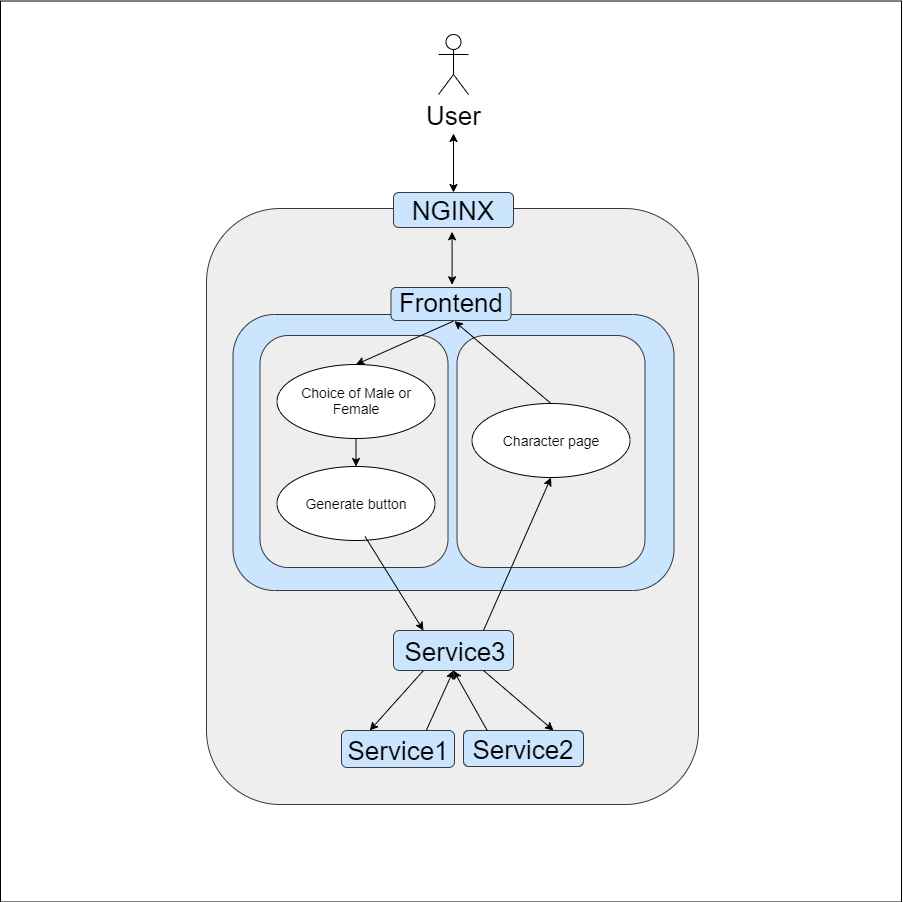

The diagram above was exported from draw.io. Its source (the exported page's mxGraphModel, read from the mxfile embedded in the PNG):
<mxGraphModel dx="1273" dy="1296" grid="0" gridSize="10" guides="1" tooltips="1" connect="1" arrows="1" fold="1" page="0" pageScale="1" pageWidth="826" pageHeight="1169" background="#ffffff" math="0" shadow="0">
  <root>
    <mxCell id="0" />
    <mxCell id="1" parent="0" />
    <mxCell id="O90gsG9_tNhZtxoCGeIR-182" value="" style="whiteSpace=wrap;html=1;aspect=fixed;fontSize=14;" vertex="1" parent="1">
      <mxGeometry x="506" y="-351.5" width="901" height="901" as="geometry" />
    </mxCell>
    <mxCell id="O90gsG9_tNhZtxoCGeIR-135" value="User&lt;br&gt;" style="shape=umlActor;verticalLabelPosition=bottom;labelBackgroundColor=#ffffff;verticalAlign=top;html=1;outlineConnect=0;fontSize=26;" vertex="1" parent="1">
      <mxGeometry x="944" y="-318" width="30" height="60" as="geometry" />
    </mxCell>
    <mxCell id="O90gsG9_tNhZtxoCGeIR-180" value="" style="endArrow=classic;startArrow=classic;html=1;fontSize=14;" edge="1" parent="1">
      <mxGeometry width="50" height="50" relative="1" as="geometry">
        <mxPoint x="959" y="-219" as="sourcePoint" />
        <mxPoint x="959" y="-160" as="targetPoint" />
      </mxGeometry>
    </mxCell>
    <mxCell id="O90gsG9_tNhZtxoCGeIR-136" value="" style="rounded=1;whiteSpace=wrap;html=1;fontSize=26;fillColor=#eeeeee;strokeColor=#36393d;" vertex="1" parent="1">
      <mxGeometry x="712" y="-144" width="492" height="596" as="geometry" />
    </mxCell>
    <mxCell id="O90gsG9_tNhZtxoCGeIR-139" value="" style="rounded=1;whiteSpace=wrap;html=1;fontSize=26;fillColor=#cce5ff;strokeColor=#36393d;" vertex="1" parent="1">
      <mxGeometry x="899" y="-160" width="120" height="35" as="geometry" />
    </mxCell>
    <mxCell id="O90gsG9_tNhZtxoCGeIR-137" value="NGINX" style="text;html=1;strokeColor=none;fillColor=none;align=center;verticalAlign=middle;whiteSpace=wrap;rounded=0;fontSize=26;" vertex="1" parent="1">
      <mxGeometry x="939" y="-151" width="40" height="20" as="geometry" />
    </mxCell>
    <mxCell id="O90gsG9_tNhZtxoCGeIR-141" value="" style="rounded=1;whiteSpace=wrap;html=1;fontSize=26;fillColor=#cce5ff;strokeColor=#36393d;" vertex="1" parent="1">
      <mxGeometry x="847" y="378" width="113" height="37" as="geometry" />
    </mxCell>
    <mxCell id="O90gsG9_tNhZtxoCGeIR-147" value="Service1" style="text;html=1;strokeColor=none;fillColor=none;align=center;verticalAlign=middle;whiteSpace=wrap;rounded=0;fontSize=26;" vertex="1" parent="1">
      <mxGeometry x="884" y="389" width="40" height="20" as="geometry" />
    </mxCell>
    <mxCell id="O90gsG9_tNhZtxoCGeIR-161" value="" style="group" vertex="1" connectable="0" parent="1">
      <mxGeometry x="899" y="278" width="120" height="40" as="geometry" />
    </mxCell>
    <mxCell id="O90gsG9_tNhZtxoCGeIR-143" value="" style="rounded=1;whiteSpace=wrap;html=1;fontSize=26;fillColor=#cce5ff;strokeColor=#36393d;" vertex="1" parent="O90gsG9_tNhZtxoCGeIR-161">
      <mxGeometry width="120" height="40" as="geometry" />
    </mxCell>
    <mxCell id="O90gsG9_tNhZtxoCGeIR-149" value="Service3" style="text;html=1;strokeColor=none;fillColor=none;align=center;verticalAlign=middle;whiteSpace=wrap;rounded=0;fontSize=26;" vertex="1" parent="O90gsG9_tNhZtxoCGeIR-161">
      <mxGeometry x="42" y="12" width="40" height="20" as="geometry" />
    </mxCell>
    <mxCell id="O90gsG9_tNhZtxoCGeIR-174" value="" style="endArrow=classic;startArrow=classic;html=1;fontSize=14;entryX=0.465;entryY=1.515;entryDx=0;entryDy=0;entryPerimeter=0;exitX=0.527;exitY=-0.438;exitDx=0;exitDy=0;exitPerimeter=0;" edge="1" parent="1" source="O90gsG9_tNhZtxoCGeIR-142" target="O90gsG9_tNhZtxoCGeIR-137">
      <mxGeometry width="50" height="50" relative="1" as="geometry">
        <mxPoint x="353" y="588" as="sourcePoint" />
        <mxPoint x="403" y="538" as="targetPoint" />
      </mxGeometry>
    </mxCell>
    <mxCell id="O90gsG9_tNhZtxoCGeIR-144" value="" style="rounded=1;whiteSpace=wrap;html=1;fontSize=26;fillColor=#cce5ff;strokeColor=#36393d;" vertex="1" parent="1">
      <mxGeometry x="969" y="378" width="120" height="36" as="geometry" />
    </mxCell>
    <mxCell id="O90gsG9_tNhZtxoCGeIR-148" value="Service2" style="text;html=1;strokeColor=none;fillColor=none;align=center;verticalAlign=middle;whiteSpace=wrap;rounded=0;fontSize=26;" vertex="1" parent="1">
      <mxGeometry x="1009" y="388" width="40" height="20" as="geometry" />
    </mxCell>
    <mxCell id="O90gsG9_tNhZtxoCGeIR-176" value="" style="endArrow=classic;html=1;fontSize=14;exitX=0.25;exitY=1;exitDx=0;exitDy=0;entryX=0.25;entryY=0;entryDx=0;entryDy=0;" edge="1" parent="1" source="O90gsG9_tNhZtxoCGeIR-143" target="O90gsG9_tNhZtxoCGeIR-141">
      <mxGeometry width="50" height="50" relative="1" as="geometry">
        <mxPoint x="353" y="588" as="sourcePoint" />
        <mxPoint x="403" y="538" as="targetPoint" />
      </mxGeometry>
    </mxCell>
    <mxCell id="O90gsG9_tNhZtxoCGeIR-177" value="" style="endArrow=classic;html=1;fontSize=14;entryX=0.5;entryY=1;entryDx=0;entryDy=0;exitX=0.75;exitY=0;exitDx=0;exitDy=0;" edge="1" parent="1" source="O90gsG9_tNhZtxoCGeIR-141" target="O90gsG9_tNhZtxoCGeIR-143">
      <mxGeometry width="50" height="50" relative="1" as="geometry">
        <mxPoint x="883" y="360" as="sourcePoint" />
        <mxPoint x="403" y="538" as="targetPoint" />
      </mxGeometry>
    </mxCell>
    <mxCell id="O90gsG9_tNhZtxoCGeIR-178" value="" style="endArrow=classic;html=1;fontSize=14;entryX=0.5;entryY=1;entryDx=0;entryDy=0;exitX=0.199;exitY=0.01;exitDx=0;exitDy=0;exitPerimeter=0;" edge="1" parent="1" source="O90gsG9_tNhZtxoCGeIR-144" target="O90gsG9_tNhZtxoCGeIR-143">
      <mxGeometry width="50" height="50" relative="1" as="geometry">
        <mxPoint x="353" y="588" as="sourcePoint" />
        <mxPoint x="378" y="467" as="targetPoint" />
      </mxGeometry>
    </mxCell>
    <mxCell id="O90gsG9_tNhZtxoCGeIR-179" value="" style="endArrow=classic;html=1;fontSize=14;entryX=0.75;entryY=0;entryDx=0;entryDy=0;exitX=0.75;exitY=1;exitDx=0;exitDy=0;" edge="1" parent="1" source="O90gsG9_tNhZtxoCGeIR-143" target="O90gsG9_tNhZtxoCGeIR-144">
      <mxGeometry width="50" height="50" relative="1" as="geometry">
        <mxPoint x="353" y="588" as="sourcePoint" />
        <mxPoint x="403" y="538" as="targetPoint" />
      </mxGeometry>
    </mxCell>
    <mxCell id="O90gsG9_tNhZtxoCGeIR-150" value="" style="rounded=1;whiteSpace=wrap;html=1;fontSize=26;fillColor=#cce5ff;strokeColor=#36393d;" vertex="1" parent="1">
      <mxGeometry x="738.5" y="-38" width="441" height="276" as="geometry" />
    </mxCell>
    <mxCell id="O90gsG9_tNhZtxoCGeIR-140" value="" style="rounded=1;whiteSpace=wrap;html=1;fontSize=26;fillColor=#cce5ff;strokeColor=#36393d;" vertex="1" parent="1">
      <mxGeometry x="896.5" y="-65" width="120" height="33" as="geometry" />
    </mxCell>
    <mxCell id="O90gsG9_tNhZtxoCGeIR-142" value="Frontend" style="text;html=1;strokeColor=none;fillColor=none;align=center;verticalAlign=middle;whiteSpace=wrap;rounded=0;fontSize=26;" vertex="1" parent="1">
      <mxGeometry x="936.5" y="-59" width="40" height="20" as="geometry" />
    </mxCell>
    <mxCell id="O90gsG9_tNhZtxoCGeIR-154" value="" style="rounded=1;whiteSpace=wrap;html=1;fontSize=14;fillColor=#eeeeee;strokeColor=#36393d;" vertex="1" parent="1">
      <mxGeometry x="765.5" y="-17" width="188" height="232" as="geometry" />
    </mxCell>
    <mxCell id="O90gsG9_tNhZtxoCGeIR-152" value="Choice of Male or Female" style="ellipse;whiteSpace=wrap;html=1;fontSize=14;" vertex="1" parent="1">
      <mxGeometry x="782.5" y="12" width="158" height="74" as="geometry" />
    </mxCell>
    <mxCell id="O90gsG9_tNhZtxoCGeIR-153" value="Generate button" style="ellipse;whiteSpace=wrap;html=1;fontSize=14;" vertex="1" parent="1">
      <mxGeometry x="782.5" y="114" width="158" height="74" as="geometry" />
    </mxCell>
    <mxCell id="O90gsG9_tNhZtxoCGeIR-155" value="" style="rounded=1;whiteSpace=wrap;html=1;fontSize=14;fillColor=#eeeeee;strokeColor=#36393d;" vertex="1" parent="1">
      <mxGeometry x="962.5" y="-17" width="188" height="232" as="geometry" />
    </mxCell>
    <mxCell id="O90gsG9_tNhZtxoCGeIR-158" value="Character page" style="ellipse;whiteSpace=wrap;html=1;fontSize=14;" vertex="1" parent="1">
      <mxGeometry x="977.5" y="51" width="158" height="74" as="geometry" />
    </mxCell>
    <mxCell id="O90gsG9_tNhZtxoCGeIR-171" value="" style="endArrow=classic;html=1;fontSize=14;entryX=0.5;entryY=0;entryDx=0;entryDy=0;exitX=0.5;exitY=1;exitDx=0;exitDy=0;" edge="1" parent="1" source="O90gsG9_tNhZtxoCGeIR-152" target="O90gsG9_tNhZtxoCGeIR-153">
      <mxGeometry width="50" height="50" relative="1" as="geometry">
        <mxPoint x="353" y="588" as="sourcePoint" />
        <mxPoint x="403" y="538" as="targetPoint" />
      </mxGeometry>
    </mxCell>
    <mxCell id="O90gsG9_tNhZtxoCGeIR-172" value="" style="endArrow=classic;html=1;fontSize=14;entryX=0.586;entryY=1.385;entryDx=0;entryDy=0;exitX=0.5;exitY=0;exitDx=0;exitDy=0;entryPerimeter=0;" edge="1" parent="1" source="O90gsG9_tNhZtxoCGeIR-158" target="O90gsG9_tNhZtxoCGeIR-142">
      <mxGeometry width="50" height="50" relative="1" as="geometry">
        <mxPoint x="353" y="588" as="sourcePoint" />
        <mxPoint x="403" y="538" as="targetPoint" />
      </mxGeometry>
    </mxCell>
    <mxCell id="O90gsG9_tNhZtxoCGeIR-173" value="" style="endArrow=classic;html=1;fontSize=14;exitX=0.557;exitY=1.385;exitDx=0;exitDy=0;exitPerimeter=0;entryX=0.5;entryY=0;entryDx=0;entryDy=0;" edge="1" parent="1" source="O90gsG9_tNhZtxoCGeIR-142" target="O90gsG9_tNhZtxoCGeIR-152">
      <mxGeometry width="50" height="50" relative="1" as="geometry">
        <mxPoint x="353" y="588" as="sourcePoint" />
        <mxPoint x="403" y="538" as="targetPoint" />
      </mxGeometry>
    </mxCell>
    <mxCell id="O90gsG9_tNhZtxoCGeIR-168" value="" style="endArrow=classic;html=1;fontSize=14;exitX=0.557;exitY=0.946;exitDx=0;exitDy=0;exitPerimeter=0;entryX=0.25;entryY=0;entryDx=0;entryDy=0;" edge="1" parent="1" source="O90gsG9_tNhZtxoCGeIR-153" target="O90gsG9_tNhZtxoCGeIR-143">
      <mxGeometry width="50" height="50" relative="1" as="geometry">
        <mxPoint x="353" y="588" as="sourcePoint" />
        <mxPoint x="403" y="538" as="targetPoint" />
      </mxGeometry>
    </mxCell>
    <mxCell id="O90gsG9_tNhZtxoCGeIR-170" value="" style="endArrow=classic;html=1;fontSize=14;exitX=0.75;exitY=0;exitDx=0;exitDy=0;entryX=0.5;entryY=1;entryDx=0;entryDy=0;" edge="1" parent="1" source="O90gsG9_tNhZtxoCGeIR-143" target="O90gsG9_tNhZtxoCGeIR-158">
      <mxGeometry width="50" height="50" relative="1" as="geometry">
        <mxPoint x="353" y="588" as="sourcePoint" />
        <mxPoint x="403" y="538" as="targetPoint" />
      </mxGeometry>
    </mxCell>
  </root>
</mxGraphModel>